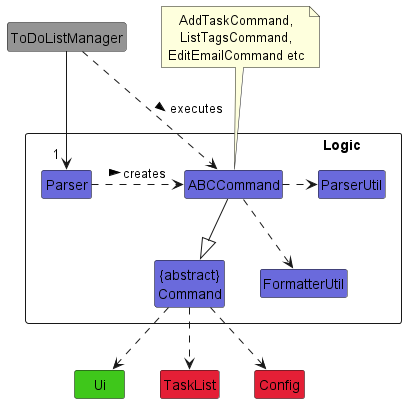

The diagram above was rendered by PlantUML. Its source (embedded in the PNG):
@startuml
!include Style.puml
hide members

package "\t\t\t\t\t\t\t\tLogic" <<Rectangle>>{
class Parser COLOR_LOGIC
class "{abstract}\nCommand" as Command COLOR_LOGIC
class ABCCommand COLOR_LOGIC
class ParserUtil COLOR_LOGIC
class FormatterUtil COLOR_LOGIC
}
class ToDoListManager COLOR_MAIN
class Ui COLOR_UI
class TaskList COLOR_TASK_LIST
class Config COLOR_TASK_LIST

note top of ABCCommand: AddTaskCommand,\nListTagsCommand,\nEditEmailCommand etc

Parser .> ABCCommand : creates >
ABCCommand -d-|> Command
ABCCommand .> ParserUtil
ABCCommand ..> FormatterUtil
Command .d.> TaskList
Command .d.> Config
Command .d.> Ui
ToDoListManager -d-> "\t1" Parser
ToDoListManager .> ABCCommand : executes >
@enduml